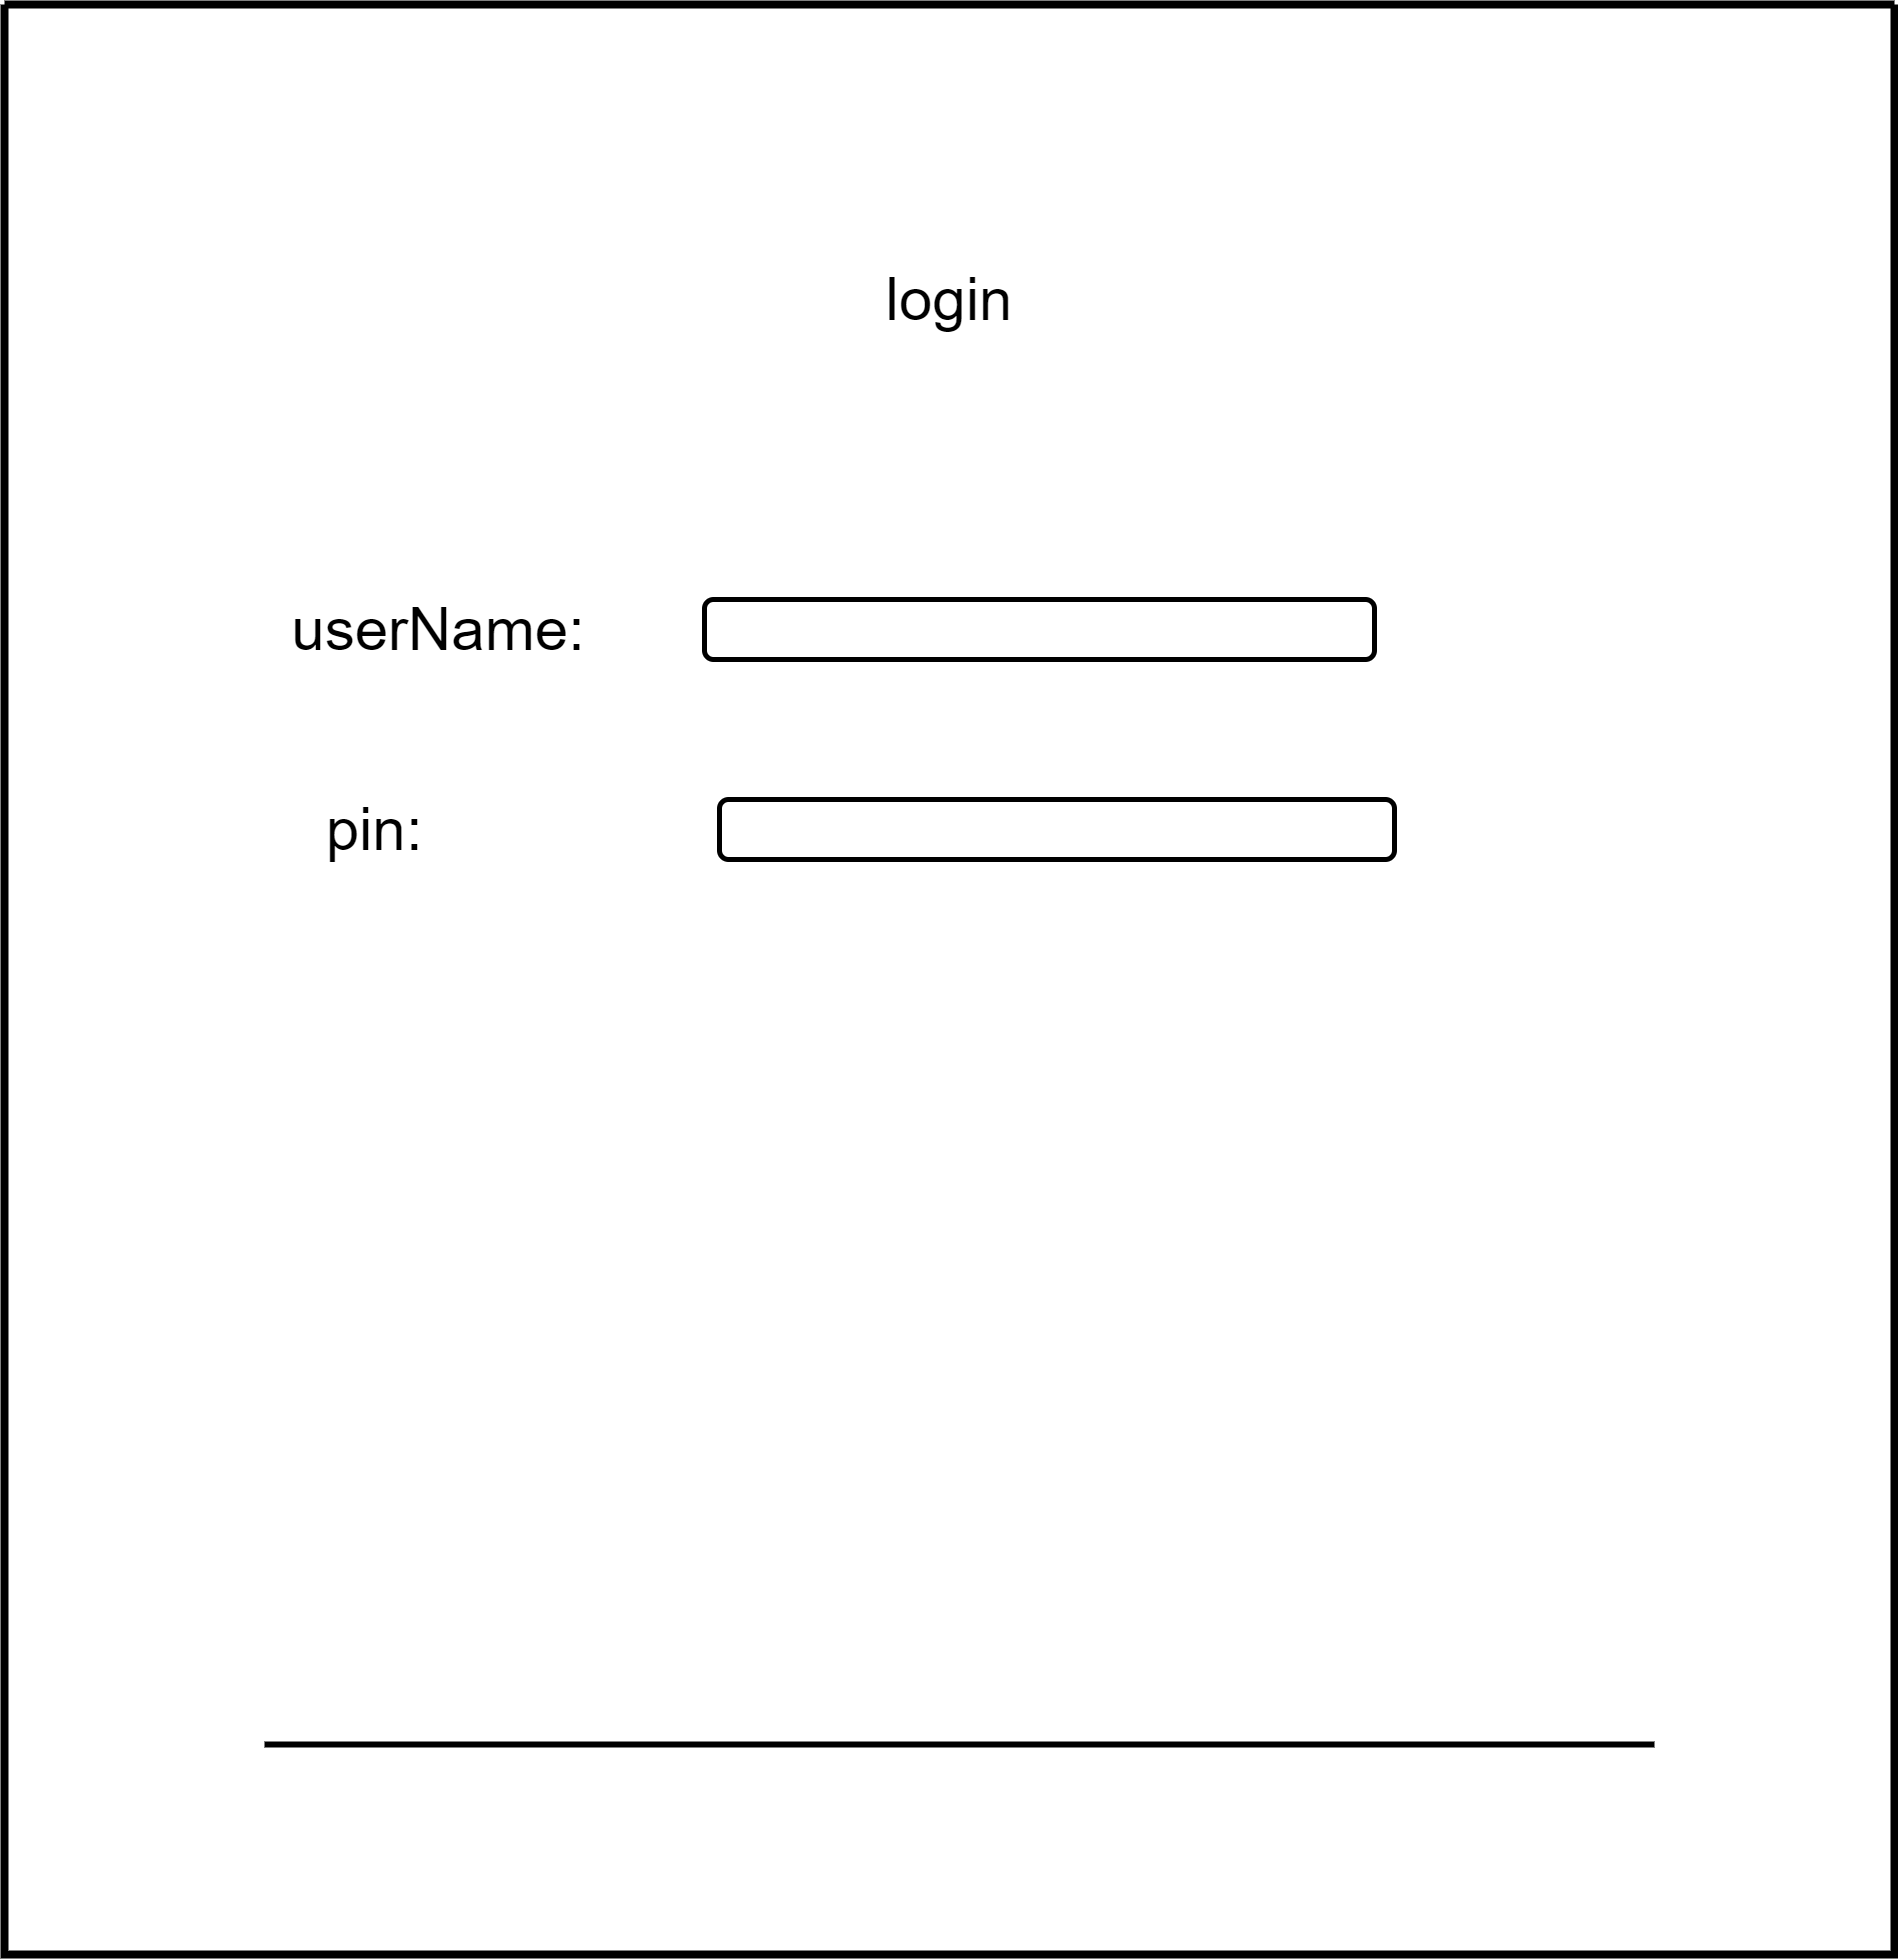

The diagram above was exported from draw.io. Its source (the exported page's mxGraphModel, read from the mxfile embedded in the PNG):
<mxGraphModel dx="3400" dy="441" grid="1" gridSize="10" guides="1" tooltips="1" connect="1" arrows="1" fold="1" page="1" pageScale="1" pageWidth="827" pageHeight="1169" math="0" shadow="0">
  <root>
    <mxCell id="0" />
    <mxCell id="1" parent="0" />
    <mxCell id="NwZtCGKpp0rXju8st6GF-1" value="" style="swimlane;startSize=0;strokeWidth=8;" vertex="1" parent="1">
      <mxGeometry x="150" y="1820" width="1890" height="1950" as="geometry" />
    </mxCell>
    <mxCell id="NwZtCGKpp0rXju8st6GF-2" value="&lt;font style=&quot;font-size: 60px;&quot;&gt;login&lt;/font&gt;" style="text;html=1;strokeColor=none;fillColor=none;align=center;verticalAlign=middle;whiteSpace=wrap;rounded=0;" vertex="1" parent="NwZtCGKpp0rXju8st6GF-1">
      <mxGeometry x="715" y="240" width="460" height="110" as="geometry" />
    </mxCell>
    <mxCell id="NwZtCGKpp0rXju8st6GF-3" value="userName:" style="text;html=1;strokeColor=none;fillColor=none;align=center;verticalAlign=middle;whiteSpace=wrap;rounded=0;fontSize=60;" vertex="1" parent="NwZtCGKpp0rXju8st6GF-1">
      <mxGeometry x="168" y="550" width="532" height="150" as="geometry" />
    </mxCell>
    <mxCell id="NwZtCGKpp0rXju8st6GF-4" value="" style="rounded=1;whiteSpace=wrap;html=1;fontSize=60;strokeColor=#000000;strokeWidth=5;" vertex="1" parent="NwZtCGKpp0rXju8st6GF-1">
      <mxGeometry x="700" y="595" width="670" height="60" as="geometry" />
    </mxCell>
    <mxCell id="NwZtCGKpp0rXju8st6GF-5" value="pin:" style="text;html=1;strokeColor=none;fillColor=none;align=center;verticalAlign=middle;whiteSpace=wrap;rounded=0;strokeWidth=5;fontSize=60;" vertex="1" parent="NwZtCGKpp0rXju8st6GF-1">
      <mxGeometry x="210" y="780" width="320" height="90" as="geometry" />
    </mxCell>
    <mxCell id="NwZtCGKpp0rXju8st6GF-6" value="" style="rounded=1;whiteSpace=wrap;html=1;strokeColor=#000000;strokeWidth=5;fontSize=60;" vertex="1" parent="NwZtCGKpp0rXju8st6GF-1">
      <mxGeometry x="715" y="795" width="675" height="60" as="geometry" />
    </mxCell>
    <mxCell id="NwZtCGKpp0rXju8st6GF-7" value="" style="verticalLabelPosition=bottom;shadow=0;dashed=0;align=center;html=1;verticalAlign=top;strokeWidth=6;shape=mxgraph.mockup.markup.line;strokeColor=#000000;" vertex="1" parent="NwZtCGKpp0rXju8st6GF-1">
      <mxGeometry x="260" y="1730" width="1390" height="20" as="geometry" />
    </mxCell>
  </root>
</mxGraphModel>